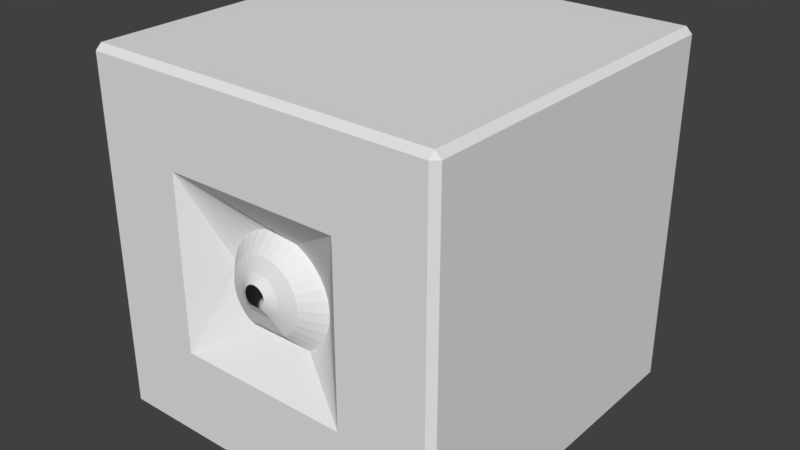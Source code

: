 # Source: LaserBlock.blend  (saved by Blender 2.78.0; exported with 4.5.12 LTS)
import bpy
from mathutils import Matrix  # noqa: F401  (used for matrix-valued properties, if any)

bpy.ops.wm.read_factory_settings(use_empty=True)
scene = bpy.context.scene
scene.name = 'Scene'

# ---- collections
col_collection_1 = bpy.data.collections.new('Collection 1'); scene.collection.children.link(col_collection_1)

# ---- materials (node trees are filled in below, after node groups)
mat_laserblock = bpy.data.materials.new('LaserBlock')
mat_laserblock.alpha_threshold = 0.0
mat_laserblock.use_transparent_shadow = False
mat_laserblock.roughness = 0.5
mat_laserblock.line_color = (0.0, 0.0, 0.0, 1.0)

# ---- material node trees

# ---- world
world_world = bpy.data.worlds.new('World'); scene.world = world_world
world_world.color = (0.05088, 0.05088, 0.05088)
world_world.use_sun_shadow = False
world_world.sun_shadow_jitter_overblur = 0.0
world_world.cycles.sampling_method = 'MANUAL'

# ---- meshes
me_laserblock = bpy.data.meshes.new('LaserBlock')
me_laserblock.from_pydata([(-0.253, -0.003771, 0.2473), (0.2345, -0.003772, 0.2473), (-0.253, -0.003771, -0.2402), (0.2345, -0.003772, -0.2402), (-0.006183, 0.07632, 0.1437), (-0.03579, 0.07632, 0.1408), (-0.06426, 0.07632, 0.1322), (-0.0905, 0.07632, 0.1181), (-0.1135, 0.07632, 0.09928), (-0.1324, 0.07632, 0.07628), (-0.1464, 0.07632, 0.05004), (-0.155, 0.07632, 0.02157), (-0.1579, 0.07632, -0.008036), (-0.155, 0.07632, -0.03764), (-0.1464, 0.07632, -0.06611), (-0.1324, 0.07632, -0.09235), (-0.1135, 0.07632, -0.1153), (-0.0905, 0.07632, -0.1342), (0.07813, 0.07632, -0.1342), (0.1011, 0.07632, -0.1153), (0.12, 0.07632, -0.09235), (0.134, 0.07632, -0.06611), (0.1427, 0.07632, -0.03764), (0.1456, 0.07632, -0.008035), (0.1427, 0.07632, 0.02157), (0.134, 0.07632, 0.05004), (0.12, 0.07632, 0.07628), (0.1011, 0.07632, 0.09928), (0.07813, 0.07632, 0.1181), (0.05189, 0.07632, 0.1322), (0.02342, 0.07632, 0.1408), (0.497, 0.9793, -0.4857), (0.4801, 0.9793, -0.5027), (0.4801, 0.9962, -0.4857), (0.497, 0.01313, -0.4857), (0.4796, -0.003771, -0.4853), (0.4801, 0.01313, -0.5027), (-0.503, 0.01313, -0.4857), (-0.4861, 0.01313, -0.5027), (-0.4866, -0.003771, -0.4853), (-0.503, 0.9793, -0.4857), (-0.4861, 0.9962, -0.4857), (-0.4861, 0.9793, -0.5027), (0.497, 0.9793, 0.4804), (0.4801, 0.9962, 0.4804), (0.4801, 0.9793, 0.4973), (0.497, 0.01313, 0.4804), (0.48, 0.01313, 0.4973), (0.4796, -0.003772, 0.4809), (-0.503, 0.01313, 0.4804), (-0.4866, -0.003771, 0.4809), (-0.4861, 0.01313, 0.4973), (-0.503, 0.9793, 0.4804), (-0.4861, 0.9793, 0.4973), (-0.4861, 0.9962, 0.4804), (-0.253, 0.1313, -0.2402), (0.2345, 0.1313, -0.2402), (-0.253, 0.1313, 0.2484), (0.2345, 0.1313, 0.2484), (-0.006183, 0.02758, 0.1023), (-0.02596, 0.02758, 0.1004), (-0.04498, 0.02758, 0.0946), (-0.0625, 0.02758, 0.08523), (-0.07786, 0.02758, 0.07262), (-0.09047, 0.02758, 0.05726), (-0.09984, 0.02758, 0.03973), (-0.1056, 0.02758, 0.02072), (-0.1076, 0.02758, 0.0009398), (-0.1056, 0.02758, -0.01884), (-0.09984, 0.02758, -0.03785), (-0.09047, 0.02758, -0.05538), (-0.07786, 0.02758, -0.07074), (-0.0625, 0.02758, -0.08335), (0.05014, 0.02758, -0.08335), (0.0655, 0.02758, -0.07074), (0.07811, 0.02758, -0.05538), (0.08747, 0.02758, -0.03785), (0.09324, 0.02758, -0.01884), (0.09519, 0.02758, 0.0009399), (0.09324, 0.02758, 0.02072), (0.08747, 0.02758, 0.03973), (0.07811, 0.02758, 0.05726), (0.0655, 0.02758, 0.07262), (0.05014, 0.02758, 0.08523), (0.03261, 0.02758, 0.0946), (0.01359, 0.02758, 0.1004), (-0.006183, 0.01186, 0.06577), (-0.01729, 0.01186, 0.06468), (-0.02796, 0.01186, 0.06144), (-0.0378, 0.01186, 0.05618), (-0.04642, 0.01186, 0.0491), (-0.0535, 0.01186, 0.04048), (-0.05876, 0.01186, 0.03064), (-0.062, 0.01186, 0.01996), (-0.06309, 0.01186, 0.00886), (-0.062, 0.01186, -0.002243), (-0.05876, 0.01186, -0.01292), (-0.0535, 0.01186, -0.02276), (-0.04642, 0.01186, -0.03138), (-0.0378, 0.01186, -0.03846), (0.02543, 0.01186, -0.03846), (0.03406, 0.01186, -0.03138), (0.04114, 0.01186, -0.02276), (0.04639, 0.01186, -0.01292), (0.04963, 0.01186, -0.002243), (0.05073, 0.01186, 0.00886), (0.04963, 0.01186, 0.01996), (0.04639, 0.01186, 0.03064), (0.04114, 0.01186, 0.04048), (0.03406, 0.01186, 0.0491), (0.02543, 0.01186, 0.05618), (0.0156, 0.01186, 0.06144), (0.004919, 0.01186, 0.06468), (-0.006183, -0.003977, 0.04367), (-0.01204, -0.003977, 0.04309), (-0.01767, -0.003977, 0.04138), (-0.02286, -0.003977, 0.03861), (-0.02741, -0.003977, 0.03488), (-0.03114, -0.003977, 0.03033), (-0.03392, -0.003977, 0.02514), (-0.03563, -0.003977, 0.01951), (-0.0362, -0.003977, 0.01365), (-0.03563, -0.003977, 0.007793), (-0.03392, -0.003977, 0.002162), (-0.03114, -0.003977, -0.003028), (-0.02741, -0.003977, -0.007577), (-0.02286, -0.003977, -0.01131), (0.01049, -0.003977, -0.01131), (0.01504, -0.003977, -0.007577), (0.01878, -0.003977, -0.003028), (0.02155, -0.003977, 0.002162), (0.02326, -0.003977, 0.007793), (0.02384, -0.003977, 0.01365), (0.02326, -0.003977, 0.01951), (0.02155, -0.003977, 0.02514), (0.01878, -0.003977, 0.03033), (0.01504, -0.003977, 0.03488), (0.01049, -0.003977, 0.03861), (0.005305, -0.003977, 0.04138), (-0.0003265, -0.003977, 0.04309)], [], [(44, 33, 41, 54), (1, 48, 50, 0), (2, 0, 50, 39), (45, 53, 51, 47), (37, 49, 52, 40), (35, 3, 2, 39), (35, 48, 1, 3), (31, 43, 46, 34), (1, 0, 11, 10, 9, 8, 7, 6, 5, 4, 30, 29, 28, 27, 26, 25), (0, 2, 13, 12, 11), (3, 1, 25, 24, 23), (31, 32, 33), (34, 35, 36), (37, 38, 39), (40, 41, 42), (43, 44, 45), (46, 47, 48), (49, 50, 51), (52, 53, 54), (31, 34, 36, 32), (37, 40, 42, 38), (45, 47, 46, 43), (51, 53, 52, 49), (47, 51, 50, 48), (32, 42, 41, 33), (44, 54, 53, 45), (35, 39, 38, 36), (33, 44, 43, 31), (40, 52, 54, 41), (39, 50, 49, 37), (34, 46, 48, 35), (32, 36, 38, 42), (3, 56, 55, 2), (57, 0, 1, 58), (0, 2, 55, 57), (58, 56, 3, 1), (3, 18, 17, 2), (19, 18, 3, 23, 22, 21, 20), (14, 13, 2, 17, 16, 15), (55, 56, 58, 57), (11, 12, 67, 66), (27, 28, 83, 82), (4, 5, 60, 59), (20, 21, 76, 75), (12, 13, 68, 67), (28, 29, 84, 83), (5, 6, 61, 60), (17, 18, 73, 72), (21, 22, 77, 76), (13, 14, 69, 68), (29, 30, 85, 84), (6, 7, 62, 61), (22, 23, 78, 77), (14, 15, 70, 69), (30, 4, 59, 85), (7, 8, 63, 62), (23, 24, 79, 78), (15, 16, 71, 70), (8, 9, 64, 63), (24, 25, 80, 79), (16, 17, 72, 71), (9, 10, 65, 64), (25, 26, 81, 80), (18, 19, 74, 73), (10, 11, 66, 65), (26, 27, 82, 81), (19, 20, 75, 74), (69, 70, 97, 96), (85, 59, 86, 112), (62, 63, 90, 89), (78, 79, 106, 105), (70, 71, 98, 97), (72, 73, 100, 99), (63, 64, 91, 90), (79, 80, 107, 106), (71, 72, 99, 98), (64, 65, 92, 91), (80, 81, 108, 107), (73, 74, 101, 100), (65, 66, 93, 92), (81, 82, 109, 108), (74, 75, 102, 101), (66, 67, 94, 93), (82, 83, 110, 109), (59, 60, 87, 86), (75, 76, 103, 102), (67, 68, 95, 94), (83, 84, 111, 110), (60, 61, 88, 87), (76, 77, 104, 103), (68, 69, 96, 95), (84, 85, 112, 111), (61, 62, 89, 88), (77, 78, 105, 104), (94, 95, 122, 121), (110, 111, 138, 137), (87, 88, 115, 114), (103, 104, 131, 130), (95, 96, 123, 122), (111, 112, 139, 138), (88, 89, 116, 115), (104, 105, 132, 131), (96, 97, 124, 123), (112, 86, 113, 139), (89, 90, 117, 116), (105, 106, 133, 132), (97, 98, 125, 124), (99, 100, 127, 126), (90, 91, 118, 117), (106, 107, 134, 133), (98, 99, 126, 125), (91, 92, 119, 118), (107, 108, 135, 134), (100, 101, 128, 127), (92, 93, 120, 119), (108, 109, 136, 135), (101, 102, 129, 128), (93, 94, 121, 120), (109, 110, 137, 136), (86, 87, 114, 113), (102, 103, 130, 129)])
_uv = me_laserblock.uv_layers.new(name='UVMap')
_uv.uv.foreach_set('vector', [0.0, 0.0, 1.0, 0.0, 1.0, 1.0, 0.0, 1.0, 0.0, 0.0, 1.0, 0.0, 1.0, 1.0, 0.0, 1.0, 0.0, 0.0, 1.0, 0.0, 1.0, 1.0, 0.0, 1.0, 0.0, 0.0, 1.0, 0.0, 1.0, 1.0, 0.0, 1.0, 0.0, 0.0, 1.0, 0.0, 1.0, 1.0, 0.0, 1.0, 0.0, 0.0, 1.0, 0.0, 1.0, 1.0, 0.0, 1.0, 0.0, 0.0, 1.0, 0.0, 1.0, 1.0, 0.0, 1.0, 0.0, 0.0, 1.0, 0.0, 1.0, 1.0, 0.0, 1.0, 0.5, 1.0, 0.6913, 0.9619, 0.8536, 0.8536, 0.9619, 0.6913, 1.0, 0.5, 0.9619, 0.3087, 0.8536, 0.1464, 0.6913, 0.03806, 0.5, 0.0, 0.3087, 0.03806, 0.1464, 0.1464, 0.03806, 0.3087, 0.0, 0.5, 0.03806, 0.6913, 0.1464, 0.8536, 0.3087, 0.9619, 0.5, 1.0, 0.9755, 0.6545, 0.7939, 0.09549, 0.2061, 0.09549, 0.02447, 0.6545, 0.5, 1.0, 0.9755, 0.6545, 0.7939, 0.09549, 0.2061, 0.09549, 0.02447, 0.6545, 0.0, 0.0, 1.0, 0.0, 1.0, 1.0, 0.0, 0.0, 1.0, 0.0, 1.0, 1.0, 0.0, 0.0, 1.0, 0.0, 1.0, 1.0, 0.1474, 0.9623, 0.09789, 0.9623, 0.09789, 0.9127, 0.1474, 0.9623, 0.09789, 0.9623, 0.09789, 0.9127, 0.0, 0.0, 1.0, 0.0, 1.0, 1.0, 0.0, 0.0, 1.0, 0.0, 1.0, 1.0, 0.0, 0.0, 1.0, 0.0, 1.0, 1.0, 0.0, 0.0, 1.0, 0.0, 1.0, 1.0, 0.0, 1.0, 0.1474, 0.9623, 0.09789, 0.9623, 0.09789, 0.9127, 0.1474, 0.9127, 0.0, 0.0, 1.0, 0.0, 1.0, 1.0, 0.0, 1.0, 0.1474, 0.9623, 0.09789, 0.9623, 0.09789, 0.9127, 0.1474, 0.9127, 0.1474, 0.9623, 0.09789, 0.9623, 0.09789, 0.9127, 0.1474, 0.9127, 0.1474, 0.9623, 0.09789, 0.9623, 0.09789, 0.9127, 0.1474, 0.9127, 0.1474, 0.9623, 0.09789, 0.9623, 0.09789, 0.9127, 0.1474, 0.9127, 0.1474, 0.9623, 0.09789, 0.9623, 0.09789, 0.9127, 0.1474, 0.9127, 0.0, 0.0, 1.0, 0.0, 1.0, 1.0, 0.0, 1.0, 0.1474, 0.9623, 0.09789, 0.9623, 0.09789, 0.9127, 0.1474, 0.9127, 0.1474, 0.9623, 0.09789, 0.9623, 0.09789, 0.9127, 0.1474, 0.9127, 0.0, 0.0, 1.0, 0.0, 1.0, 1.0, 0.0, 1.0, 0.0, 0.0, 1.0, 0.0, 1.0, 1.0, 0.0, 1.0, 0.0, 0.0, 1.0, 0.0, 1.0, 1.0, 0.0, 1.0, 0.0, 0.0, 1.0, 0.0, 1.0, 1.0, 0.0, 1.0, 0.0, 0.0, 1.0, 0.0, 1.0, 1.0, 0.0, 1.0, 0.0, 0.0, 1.0, 0.0, 1.0, 1.0, 0.0, 1.0, 0.0, 0.0, 1.0, 0.0, 1.0, 1.0, 0.0, 1.0, 0.5, 1.0, 0.8909, 0.8117, 0.9875, 0.3887, 0.7169, 0.04952, 0.2831, 0.04952, 0.01254, 0.3887, 0.1091, 0.8117, 0.5, 1.0, 0.933, 0.75, 0.933, 0.25, 0.5, 0.0, 0.06699, 0.25, 0.06699, 0.75, 0.0, 0.0, 1.0, 0.0, 1.0, 1.0, 0.0, 1.0, 0.0, 0.0, 1.0, 0.0, 1.0, 1.0, 0.0, 1.0, 0.0, 0.0, 1.0, 0.0, 1.0, 1.0, 0.0, 1.0, 0.0, 0.0, 1.0, 0.0, 1.0, 1.0, 0.0, 1.0, 0.0, 0.0, 1.0, 0.0, 1.0, 1.0, 0.0, 1.0, 0.0, 0.0, 1.0, 0.0, 1.0, 1.0, 0.0, 1.0, 0.0, 0.0, 1.0, 0.0, 1.0, 1.0, 0.0, 1.0, 0.0, 0.0, 1.0, 0.0, 1.0, 1.0, 0.0, 1.0, 0.0, 0.0, 1.0, 0.0, 1.0, 1.0, 0.0, 1.0, 0.0, 0.0, 1.0, 0.0, 1.0, 1.0, 0.0, 1.0, 0.0, 0.0, 1.0, 0.0, 1.0, 1.0, 0.0, 1.0, 0.0, 0.0, 1.0, 0.0, 1.0, 1.0, 0.0, 1.0, 0.0, 0.0, 1.0, 0.0, 1.0, 1.0, 0.0, 1.0, 0.0, 0.0, 1.0, 0.0, 1.0, 1.0, 0.0, 1.0, 0.0, 0.0, 1.0, 0.0, 1.0, 1.0, 0.0, 1.0, 0.0, 0.0, 1.0, 0.0, 1.0, 1.0, 0.0, 1.0, 0.0, 0.0, 1.0, 0.0, 1.0, 1.0, 0.0, 1.0, 0.0, 0.0, 1.0, 0.0, 1.0, 1.0, 0.0, 1.0, 0.0, 0.0, 1.0, 0.0, 1.0, 1.0, 0.0, 1.0, 0.0, 0.0, 1.0, 0.0, 1.0, 1.0, 0.0, 1.0, 0.0, 0.0, 1.0, 0.0, 1.0, 1.0, 0.0, 1.0, 0.0, 0.0, 1.0, 0.0, 1.0, 1.0, 0.0, 1.0, 0.0, 0.0, 1.0, 0.0, 1.0, 1.0, 0.0, 1.0, 0.0, 0.0, 1.0, 0.0, 1.0, 1.0, 0.0, 1.0, 0.0, 0.0, 1.0, 0.0, 1.0, 1.0, 0.0, 1.0, 0.0, 0.0, 1.0, 0.0, 1.0, 1.0, 0.0, 1.0, 0.0, 0.0, 1.0, 0.0, 1.0, 1.0, 0.0, 1.0, 0.0, 0.0, 1.0, 0.0, 1.0, 1.0, 0.0, 1.0, 0.0, 0.0, 1.0, 0.0, 1.0, 1.0, 0.0, 1.0, 0.0, 0.0, 1.0, 0.0, 1.0, 1.0, 0.0, 1.0, 0.0, 0.0, 1.0, 0.0, 1.0, 1.0, 0.0, 1.0, 0.0, 0.0, 1.0, 0.0, 1.0, 1.0, 0.0, 1.0, 0.0, 0.0, 1.0, 0.0, 1.0, 1.0, 0.0, 1.0, 0.0, 0.0, 1.0, 0.0, 1.0, 1.0, 0.0, 1.0, 0.0, 0.0, 1.0, 0.0, 1.0, 1.0, 0.0, 1.0, 0.0, 0.0, 1.0, 0.0, 1.0, 1.0, 0.0, 1.0, 0.0, 0.0, 1.0, 0.0, 1.0, 1.0, 0.0, 1.0, 0.0, 0.0, 1.0, 0.0, 1.0, 1.0, 0.0, 1.0, 0.0, 0.0, 1.0, 0.0, 1.0, 1.0, 0.0, 1.0, 0.0, 0.0, 1.0, 0.0, 1.0, 1.0, 0.0, 1.0, 0.0, 0.0, 1.0, 0.0, 1.0, 1.0, 0.0, 1.0, 0.0, 0.0, 1.0, 0.0, 1.0, 1.0, 0.0, 1.0, 0.0, 0.0, 1.0, 0.0, 1.0, 1.0, 0.0, 1.0, 0.0, 0.0, 1.0, 0.0, 1.0, 1.0, 0.0, 1.0, 0.0, 0.0, 1.0, 0.0, 1.0, 1.0, 0.0, 1.0, 0.0, 0.0, 1.0, 0.0, 1.0, 1.0, 0.0, 1.0, 0.0, 0.0, 1.0, 0.0, 1.0, 1.0, 0.0, 1.0, 0.0, 0.0, 1.0, 0.0, 1.0, 1.0, 0.0, 1.0, 0.0, 0.0, 1.0, 0.0, 1.0, 1.0, 0.0, 1.0, 0.0, 0.0, 1.0, 0.0, 1.0, 1.0, 0.0, 1.0, 0.0, 0.0, 1.0, 0.0, 1.0, 1.0, 0.0, 1.0, 0.0, 0.0, 1.0, 0.0, 1.0, 1.0, 0.0, 1.0, 0.0, 0.0, 1.0, 0.0, 1.0, 1.0, 0.0, 1.0, 0.0, 0.0, 1.0, 0.0, 1.0, 1.0, 0.0, 1.0, 0.0, 0.0, 1.0, 0.0, 1.0, 1.0, 0.0, 1.0, 0.0, 0.0, 1.0, 0.0, 1.0, 1.0, 0.0, 1.0, 0.0, 0.0, 1.0, 0.0, 1.0, 1.0, 0.0, 1.0, 0.0, 0.0, 1.0, 0.0, 1.0, 1.0, 0.0, 1.0, 0.0, 0.0, 1.0, 0.0, 1.0, 1.0, 0.0, 1.0, 0.0, 0.0, 1.0, 0.0, 1.0, 1.0, 0.0, 1.0, 0.0, 0.0, 1.0, 0.0, 1.0, 1.0, 0.0, 1.0, 0.0, 0.0, 1.0, 0.0, 1.0, 1.0, 0.0, 1.0, 0.0, 0.0, 1.0, 0.0, 1.0, 1.0, 0.0, 1.0, 0.0, 0.0, 1.0, 0.0, 1.0, 1.0, 0.0, 1.0, 0.0, 0.0, 1.0, 0.0, 1.0, 1.0, 0.0, 1.0, 0.0, 0.0, 1.0, 0.0, 1.0, 1.0, 0.0, 1.0, 0.0, 0.0, 1.0, 0.0, 1.0, 1.0, 0.0, 1.0, 0.0, 0.0, 1.0, 0.0, 1.0, 1.0, 0.0, 1.0, 0.0, 0.0, 1.0, 0.0, 1.0, 1.0, 0.0, 1.0, 0.0, 0.0, 1.0, 0.0, 1.0, 1.0, 0.0, 1.0, 0.0, 0.0, 1.0, 0.0, 1.0, 1.0, 0.0, 1.0, 0.0, 0.0, 1.0, 0.0, 1.0, 1.0, 0.0, 1.0, 0.0, 0.0, 1.0, 0.0, 1.0, 1.0, 0.0, 1.0, 0.0, 0.0, 1.0, 0.0, 1.0, 1.0, 0.0, 1.0, 0.0, 0.0, 1.0, 0.0, 1.0, 1.0, 0.0, 1.0, 0.0, 0.0, 1.0, 0.0, 1.0, 1.0, 0.0, 1.0, 0.0, 0.0, 1.0, 0.0, 1.0, 1.0, 0.0, 1.0, 0.0, 0.0, 1.0, 0.0, 1.0, 1.0, 0.0, 1.0, 0.0, 0.0, 1.0, 0.0, 1.0, 1.0, 0.0, 1.0, 0.0, 0.0, 1.0, 0.0, 1.0, 1.0, 0.0, 1.0, 0.0, 0.0, 1.0, 0.0, 1.0, 1.0, 0.0, 1.0, 0.0, 0.0, 1.0, 0.0, 1.0, 1.0, 0.0, 1.0])
me_laserblock.materials.append(mat_laserblock)
me_laserblock.use_remesh_preserve_volume = False
me_laserblock.use_remesh_preserve_attributes = False
me_laserblock.use_mirror_vertex_groups = False
me_laserblock.update()

# ---- objects
ob_laserblock = bpy.data.objects.new('LaserBlock', me_laserblock)

# ---- transforms, parenting, visibility, modifiers, constraints
ob_laserblock.location = (0.0, 0.0, 0.0)
ob_laserblock.lock_rotations_4d = False
ob_laserblock.empty_display_type = 'ARROWS'
ob_laserblock.lineart.crease_threshold = 0.0

# ---- collection membership
col_collection_1.objects.link(ob_laserblock)

# ---- scene / render settings (as saved in the file)
scene.frame_start = 1; scene.frame_end = 250; scene.frame_set(1)
scene.render.engine = 'BLENDER_EEVEE_NEXT'
scene.render.resolution_percentage = 50
scene.render.dither_intensity = 0.0
scene.cycles.use_denoising = False
scene.cycles.samples = 128
scene.cycles.sampling_pattern = 'TABULATED_SOBOL'
scene.cycles.light_sampling_threshold = 0.0
scene.cycles.use_adaptive_sampling = False
scene.cycles.use_light_tree = False
scene.cycles.blur_glossy = 0.0
scene.cycles.sample_clamp_indirect = 0.0
scene.view_settings.view_transform = 'Standard'
bpy.context.view_layer.update()

# ---- added for rendering (the .blend has no active camera and no usable light): camera, sun
cam_auto = bpy.data.cameras.new('AutoCamera')
cam_auto.lens = 50.0
cam_auto.sensor_width = 36.0
cam_auto.clip_end = 1000.0
ob_auto_camera = bpy.data.objects.new('AutoCamera', cam_auto)
scene.collection.objects.link(ob_auto_camera)
ob_auto_camera.location = (1.5996, -1.42705, 1.27947)
ob_auto_camera.rotation_euler = (1.09748, -7.21219e-08, 0.694738)
scene.camera = ob_auto_camera
light_auto_sun = bpy.data.lights.new('AutoSun', 'SUN')
light_auto_sun.energy = 3.0
light_auto_sun.angle = 0.0523599
ob_auto_sun = bpy.data.objects.new('AutoSun', light_auto_sun)
scene.collection.objects.link(ob_auto_sun)
ob_auto_sun.rotation_euler = (0.872665, 0.174533, 0.523599)
bpy.context.view_layer.update()
